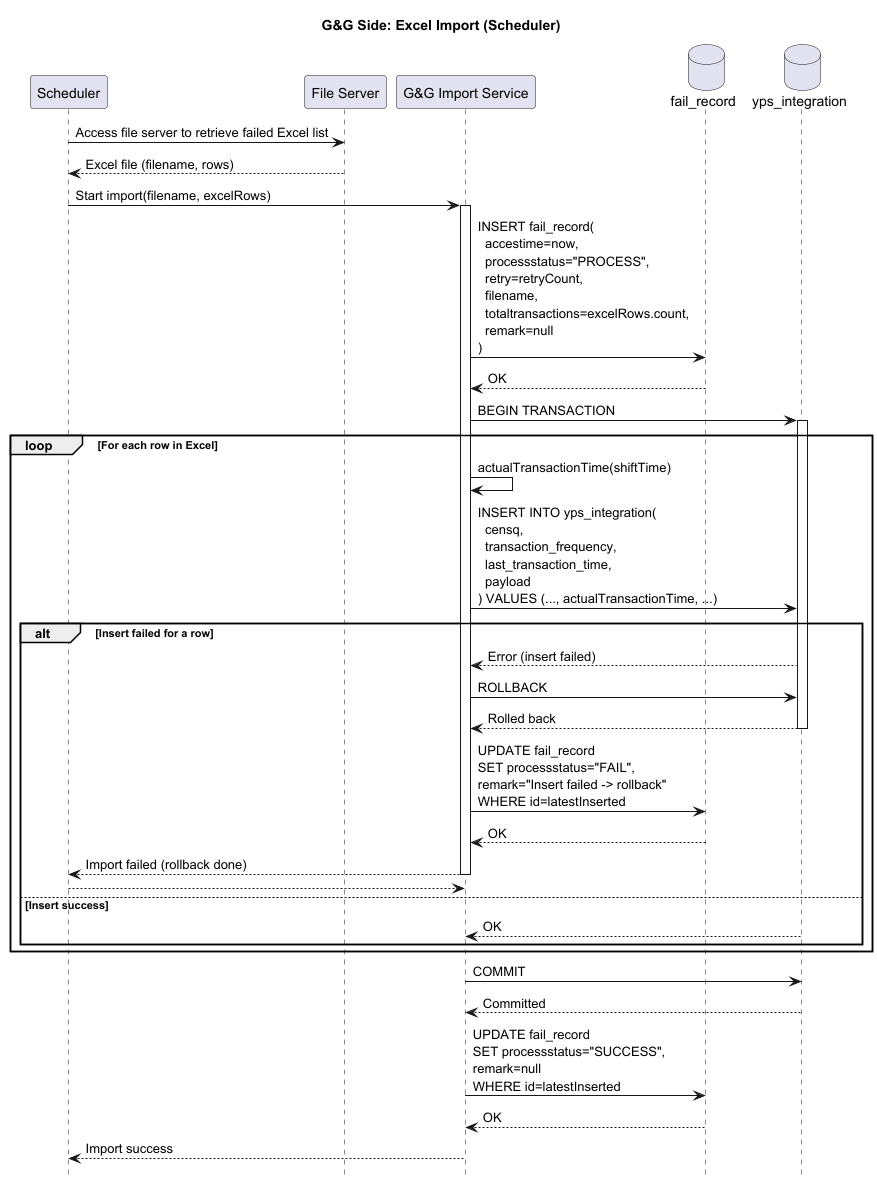

The diagram above was rendered by PlantUML. Its source (embedded in the PNG):
@startuml
title G&G Side: Excel Import (Scheduler) 
hide footbox

participant "Scheduler" as SCH
participant "File Server" as FS
participant "G&G Import Service" as IMP
database "fail_record" as FDB
database "yps_integration" as YPSDB

SCH -> FS: Access file server to retrieve failed Excel list
FS --> SCH: Excel file (filename, rows)

SCH -> IMP: Start import(filename, excelRows)

activate IMP

' (e) Every access must insert a record into fail_record
IMP -> FDB: INSERT fail_record(\n  accestime=now,\n  processstatus="PROCESS",\n  retry=retryCount,\n  filename,\n  totaltransactions=excelRows.count,\n  remark=null\n)
FDB --> IMP: OK

IMP -> YPSDB: BEGIN TRANSACTION
activate YPSDB

loop For each row in Excel
  IMP -> IMP: actualTransactionTime(shiftTime)

  IMP -> YPSDB: INSERT INTO yps_integration(\n  censq,\n  transaction_frequency,\n  last_transaction_time,\n  payload\n) VALUES (..., actualTransactionTime, ...)
  alt Insert failed for a row
    YPSDB --> IMP: Error (insert failed)

    IMP -> YPSDB: ROLLBACK
    YPSDB --> IMP: Rolled back
    deactivate YPSDB

    IMP -> FDB: UPDATE fail_record\nSET processstatus="FAIL",\nremark="Insert failed -> rollback"\nWHERE id=latestInserted
    FDB --> IMP: OK

    IMP --> SCH: Import failed (rollback done)
    deactivate IMP
    return
  else Insert success
    YPSDB --> IMP: OK
  end
end

IMP -> YPSDB: COMMIT
YPSDB --> IMP: Committed
deactivate YPSDB

IMP -> FDB: UPDATE fail_record\nSET processstatus="SUCCESS",\nremark=null\nWHERE id=latestInserted
FDB --> IMP: OK

IMP --> SCH: Import success
deactivate IMP
@enduml